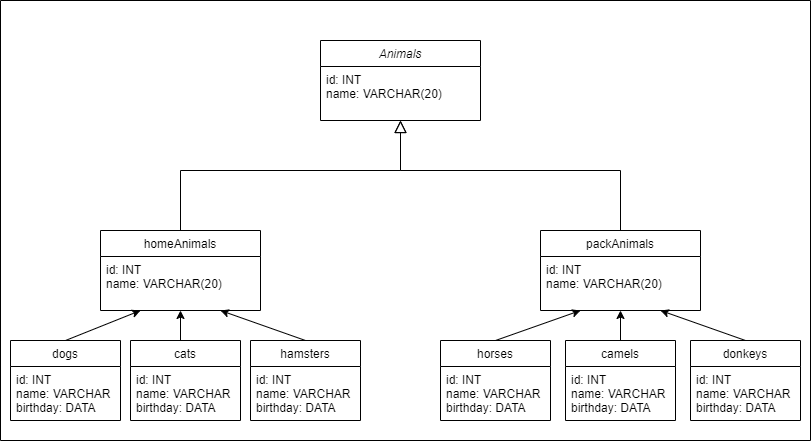

The diagram above was exported from draw.io. Its source (the exported page's mxGraphModel, read from the mxfile embedded in the PNG):
<mxGraphModel dx="1290" dy="522" grid="1" gridSize="10" guides="1" tooltips="1" connect="1" arrows="1" fold="1" page="1" pageScale="1" pageWidth="827" pageHeight="1169" math="0" shadow="0">
  <root>
    <mxCell id="WIyWlLk6GJQsqaUBKTNV-0" />
    <mxCell id="WIyWlLk6GJQsqaUBKTNV-1" parent="WIyWlLk6GJQsqaUBKTNV-0" />
    <mxCell id="zkfFHV4jXpPFQw0GAbJ--0" value="Animals" style="swimlane;fontStyle=2;align=center;verticalAlign=top;childLayout=stackLayout;horizontal=1;startSize=26;horizontalStack=0;resizeParent=1;resizeLast=0;collapsible=1;marginBottom=0;rounded=0;shadow=0;strokeWidth=1;" parent="WIyWlLk6GJQsqaUBKTNV-1" vertex="1">
      <mxGeometry x="320" y="80" width="160" height="80" as="geometry">
        <mxRectangle x="230" y="140" width="160" height="26" as="alternateBounds" />
      </mxGeometry>
    </mxCell>
    <mxCell id="nv1R0ufiyD54S5_Dipen-8" value="id: INT&#10;name: VARCHAR(20)" style="text;align=left;verticalAlign=top;spacingLeft=4;spacingRight=4;overflow=hidden;rotatable=0;points=[[0,0.5],[1,0.5]];portConstraint=eastwest;" vertex="1" parent="zkfFHV4jXpPFQw0GAbJ--0">
      <mxGeometry y="26" width="160" height="54" as="geometry" />
    </mxCell>
    <mxCell id="zkfFHV4jXpPFQw0GAbJ--6" value="homeAnimals" style="swimlane;fontStyle=0;align=center;verticalAlign=top;childLayout=stackLayout;horizontal=1;startSize=26;horizontalStack=0;resizeParent=1;resizeLast=0;collapsible=1;marginBottom=0;rounded=0;shadow=0;strokeWidth=1;" parent="WIyWlLk6GJQsqaUBKTNV-1" vertex="1">
      <mxGeometry x="100" y="270" width="160" height="80" as="geometry">
        <mxRectangle x="130" y="380" width="160" height="26" as="alternateBounds" />
      </mxGeometry>
    </mxCell>
    <mxCell id="d4zjjHkLBa-4ZrCPDLkz-2" value="id: INT&#10;name: VARCHAR(20)" style="text;align=left;verticalAlign=top;spacingLeft=4;spacingRight=4;overflow=hidden;rotatable=0;points=[[0,0.5],[1,0.5]];portConstraint=eastwest;" parent="zkfFHV4jXpPFQw0GAbJ--6" vertex="1">
      <mxGeometry y="26" width="160" height="54" as="geometry" />
    </mxCell>
    <mxCell id="zkfFHV4jXpPFQw0GAbJ--12" value="" style="endArrow=block;endSize=10;endFill=0;shadow=0;strokeWidth=1;rounded=0;curved=0;edgeStyle=elbowEdgeStyle;elbow=vertical;" parent="WIyWlLk6GJQsqaUBKTNV-1" source="zkfFHV4jXpPFQw0GAbJ--6" edge="1">
      <mxGeometry width="160" relative="1" as="geometry">
        <mxPoint x="250" y="270" as="sourcePoint" />
        <mxPoint x="400" y="160" as="targetPoint" />
        <Array as="points">
          <mxPoint x="400" y="210" />
        </Array>
      </mxGeometry>
    </mxCell>
    <mxCell id="zkfFHV4jXpPFQw0GAbJ--16" value="" style="endArrow=block;endSize=10;endFill=0;shadow=0;strokeWidth=1;rounded=0;curved=0;edgeStyle=elbowEdgeStyle;elbow=vertical;exitX=0.5;exitY=0;exitDx=0;exitDy=0;" parent="WIyWlLk6GJQsqaUBKTNV-1" source="d4zjjHkLBa-4ZrCPDLkz-0" target="zkfFHV4jXpPFQw0GAbJ--0" edge="1">
      <mxGeometry width="160" relative="1" as="geometry">
        <mxPoint x="600" y="360" as="sourcePoint" />
        <mxPoint x="310" y="271" as="targetPoint" />
        <Array as="points">
          <mxPoint x="590" y="210" />
        </Array>
      </mxGeometry>
    </mxCell>
    <mxCell id="d4zjjHkLBa-4ZrCPDLkz-0" value="packAnimals" style="swimlane;fontStyle=0;align=center;verticalAlign=top;childLayout=stackLayout;horizontal=1;startSize=26;horizontalStack=0;resizeParent=1;resizeLast=0;collapsible=1;marginBottom=0;rounded=0;shadow=0;strokeWidth=1;" parent="WIyWlLk6GJQsqaUBKTNV-1" vertex="1">
      <mxGeometry x="540" y="270" width="160" height="80" as="geometry">
        <mxRectangle x="130" y="380" width="160" height="26" as="alternateBounds" />
      </mxGeometry>
    </mxCell>
    <mxCell id="nv1R0ufiyD54S5_Dipen-7" value="id: INT&#10;name: VARCHAR(20)" style="text;align=left;verticalAlign=top;spacingLeft=4;spacingRight=4;overflow=hidden;rotatable=0;points=[[0,0.5],[1,0.5]];portConstraint=eastwest;" vertex="1" parent="d4zjjHkLBa-4ZrCPDLkz-0">
      <mxGeometry y="26" width="160" height="54" as="geometry" />
    </mxCell>
    <mxCell id="d4zjjHkLBa-4ZrCPDLkz-4" value="dogs" style="swimlane;fontStyle=0;align=center;verticalAlign=top;childLayout=stackLayout;horizontal=1;startSize=26;horizontalStack=0;resizeParent=1;resizeLast=0;collapsible=1;marginBottom=0;rounded=0;shadow=0;strokeWidth=1;" parent="WIyWlLk6GJQsqaUBKTNV-1" vertex="1">
      <mxGeometry x="10" y="380" width="110" height="80" as="geometry">
        <mxRectangle x="130" y="380" width="160" height="26" as="alternateBounds" />
      </mxGeometry>
    </mxCell>
    <mxCell id="d4zjjHkLBa-4ZrCPDLkz-5" value="id: INT&#10;name: VARCHAR&#10;birthday: DATA " style="text;align=left;verticalAlign=top;spacingLeft=4;spacingRight=4;overflow=hidden;rotatable=0;points=[[0,0.5],[1,0.5]];portConstraint=eastwest;" parent="d4zjjHkLBa-4ZrCPDLkz-4" vertex="1">
      <mxGeometry y="26" width="110" height="54" as="geometry" />
    </mxCell>
    <mxCell id="d4zjjHkLBa-4ZrCPDLkz-6" value="cats" style="swimlane;fontStyle=0;align=center;verticalAlign=top;childLayout=stackLayout;horizontal=1;startSize=26;horizontalStack=0;resizeParent=1;resizeLast=0;collapsible=1;marginBottom=0;rounded=0;shadow=0;strokeWidth=1;" parent="WIyWlLk6GJQsqaUBKTNV-1" vertex="1">
      <mxGeometry x="130" y="380" width="110" height="80" as="geometry">
        <mxRectangle x="130" y="380" width="160" height="26" as="alternateBounds" />
      </mxGeometry>
    </mxCell>
    <mxCell id="nv1R0ufiyD54S5_Dipen-2" value="id: INT&#10;name: VARCHAR&#10;birthday: DATA " style="text;align=left;verticalAlign=top;spacingLeft=4;spacingRight=4;overflow=hidden;rotatable=0;points=[[0,0.5],[1,0.5]];portConstraint=eastwest;" vertex="1" parent="d4zjjHkLBa-4ZrCPDLkz-6">
      <mxGeometry y="26" width="110" height="54" as="geometry" />
    </mxCell>
    <mxCell id="d4zjjHkLBa-4ZrCPDLkz-8" value="hamsters" style="swimlane;fontStyle=0;align=center;verticalAlign=top;childLayout=stackLayout;horizontal=1;startSize=26;horizontalStack=0;resizeParent=1;resizeLast=0;collapsible=1;marginBottom=0;rounded=0;shadow=0;strokeWidth=1;" parent="WIyWlLk6GJQsqaUBKTNV-1" vertex="1">
      <mxGeometry x="250" y="380" width="110" height="80" as="geometry">
        <mxRectangle x="130" y="380" width="160" height="26" as="alternateBounds" />
      </mxGeometry>
    </mxCell>
    <mxCell id="nv1R0ufiyD54S5_Dipen-3" value="id: INT&#10;name: VARCHAR&#10;birthday: DATA " style="text;align=left;verticalAlign=top;spacingLeft=4;spacingRight=4;overflow=hidden;rotatable=0;points=[[0,0.5],[1,0.5]];portConstraint=eastwest;" vertex="1" parent="d4zjjHkLBa-4ZrCPDLkz-8">
      <mxGeometry y="26" width="110" height="54" as="geometry" />
    </mxCell>
    <mxCell id="d4zjjHkLBa-4ZrCPDLkz-10" value="horses" style="swimlane;fontStyle=0;align=center;verticalAlign=top;childLayout=stackLayout;horizontal=1;startSize=26;horizontalStack=0;resizeParent=1;resizeLast=0;collapsible=1;marginBottom=0;rounded=0;shadow=0;strokeWidth=1;" parent="WIyWlLk6GJQsqaUBKTNV-1" vertex="1">
      <mxGeometry x="440" y="380" width="110" height="80" as="geometry">
        <mxRectangle x="130" y="380" width="160" height="26" as="alternateBounds" />
      </mxGeometry>
    </mxCell>
    <mxCell id="nv1R0ufiyD54S5_Dipen-4" value="id: INT&#10;name: VARCHAR&#10;birthday: DATA " style="text;align=left;verticalAlign=top;spacingLeft=4;spacingRight=4;overflow=hidden;rotatable=0;points=[[0,0.5],[1,0.5]];portConstraint=eastwest;" vertex="1" parent="d4zjjHkLBa-4ZrCPDLkz-10">
      <mxGeometry y="26" width="110" height="54" as="geometry" />
    </mxCell>
    <mxCell id="d4zjjHkLBa-4ZrCPDLkz-12" value="camels" style="swimlane;fontStyle=0;align=center;verticalAlign=top;childLayout=stackLayout;horizontal=1;startSize=26;horizontalStack=0;resizeParent=1;resizeLast=0;collapsible=1;marginBottom=0;rounded=0;shadow=0;strokeWidth=1;" parent="WIyWlLk6GJQsqaUBKTNV-1" vertex="1">
      <mxGeometry x="565" y="380" width="110" height="80" as="geometry">
        <mxRectangle x="130" y="380" width="160" height="26" as="alternateBounds" />
      </mxGeometry>
    </mxCell>
    <mxCell id="nv1R0ufiyD54S5_Dipen-5" value="id: INT&#10;name: VARCHAR&#10;birthday: DATA " style="text;align=left;verticalAlign=top;spacingLeft=4;spacingRight=4;overflow=hidden;rotatable=0;points=[[0,0.5],[1,0.5]];portConstraint=eastwest;" vertex="1" parent="d4zjjHkLBa-4ZrCPDLkz-12">
      <mxGeometry y="26" width="110" height="54" as="geometry" />
    </mxCell>
    <mxCell id="d4zjjHkLBa-4ZrCPDLkz-14" value="donkeys" style="swimlane;fontStyle=0;align=center;verticalAlign=top;childLayout=stackLayout;horizontal=1;startSize=26;horizontalStack=0;resizeParent=1;resizeLast=0;collapsible=1;marginBottom=0;rounded=0;shadow=0;strokeWidth=1;" parent="WIyWlLk6GJQsqaUBKTNV-1" vertex="1">
      <mxGeometry x="690" y="380" width="110" height="80" as="geometry">
        <mxRectangle x="130" y="380" width="160" height="26" as="alternateBounds" />
      </mxGeometry>
    </mxCell>
    <mxCell id="nv1R0ufiyD54S5_Dipen-6" value="id: INT&#10;name: VARCHAR&#10;birthday: DATA " style="text;align=left;verticalAlign=top;spacingLeft=4;spacingRight=4;overflow=hidden;rotatable=0;points=[[0,0.5],[1,0.5]];portConstraint=eastwest;" vertex="1" parent="d4zjjHkLBa-4ZrCPDLkz-14">
      <mxGeometry y="26" width="110" height="54" as="geometry" />
    </mxCell>
    <mxCell id="d4zjjHkLBa-4ZrCPDLkz-16" value="" style="endArrow=classic;html=1;rounded=0;entryX=0.25;entryY=1;entryDx=0;entryDy=0;exitX=0.5;exitY=0;exitDx=0;exitDy=0;" parent="WIyWlLk6GJQsqaUBKTNV-1" source="d4zjjHkLBa-4ZrCPDLkz-10" target="d4zjjHkLBa-4ZrCPDLkz-0" edge="1">
      <mxGeometry width="50" height="50" relative="1" as="geometry">
        <mxPoint x="390" y="400" as="sourcePoint" />
        <mxPoint x="440" y="350" as="targetPoint" />
      </mxGeometry>
    </mxCell>
    <mxCell id="d4zjjHkLBa-4ZrCPDLkz-17" value="" style="endArrow=classic;html=1;rounded=0;entryX=0.25;entryY=1;entryDx=0;entryDy=0;exitX=0.5;exitY=0;exitDx=0;exitDy=0;" parent="WIyWlLk6GJQsqaUBKTNV-1" source="d4zjjHkLBa-4ZrCPDLkz-4" target="zkfFHV4jXpPFQw0GAbJ--6" edge="1">
      <mxGeometry width="50" height="50" relative="1" as="geometry">
        <mxPoint x="30" y="320" as="sourcePoint" />
        <mxPoint x="80" y="270" as="targetPoint" />
      </mxGeometry>
    </mxCell>
    <mxCell id="d4zjjHkLBa-4ZrCPDLkz-18" value="" style="endArrow=classic;html=1;rounded=0;entryX=0.5;entryY=1;entryDx=0;entryDy=0;" parent="WIyWlLk6GJQsqaUBKTNV-1" target="zkfFHV4jXpPFQw0GAbJ--6" edge="1">
      <mxGeometry width="50" height="50" relative="1" as="geometry">
        <mxPoint x="180" y="380" as="sourcePoint" />
        <mxPoint x="170" y="480" as="targetPoint" />
      </mxGeometry>
    </mxCell>
    <mxCell id="d4zjjHkLBa-4ZrCPDLkz-19" value="" style="endArrow=classic;html=1;rounded=0;entryX=0.75;entryY=1;entryDx=0;entryDy=0;exitX=0.5;exitY=0;exitDx=0;exitDy=0;" parent="WIyWlLk6GJQsqaUBKTNV-1" source="d4zjjHkLBa-4ZrCPDLkz-8" target="zkfFHV4jXpPFQw0GAbJ--6" edge="1">
      <mxGeometry width="50" height="50" relative="1" as="geometry">
        <mxPoint x="270" y="520" as="sourcePoint" />
        <mxPoint x="320" y="470" as="targetPoint" />
      </mxGeometry>
    </mxCell>
    <mxCell id="d4zjjHkLBa-4ZrCPDLkz-20" value="" style="endArrow=classic;html=1;rounded=0;entryX=0.5;entryY=1;entryDx=0;entryDy=0;exitX=0.5;exitY=0;exitDx=0;exitDy=0;" parent="WIyWlLk6GJQsqaUBKTNV-1" source="d4zjjHkLBa-4ZrCPDLkz-12" target="d4zjjHkLBa-4ZrCPDLkz-0" edge="1">
      <mxGeometry width="50" height="50" relative="1" as="geometry">
        <mxPoint x="190" y="390" as="sourcePoint" />
        <mxPoint x="190" y="360" as="targetPoint" />
      </mxGeometry>
    </mxCell>
    <mxCell id="d4zjjHkLBa-4ZrCPDLkz-21" value="" style="endArrow=classic;html=1;rounded=0;entryX=0.75;entryY=1;entryDx=0;entryDy=0;exitX=0.5;exitY=0;exitDx=0;exitDy=0;" parent="WIyWlLk6GJQsqaUBKTNV-1" source="d4zjjHkLBa-4ZrCPDLkz-14" target="d4zjjHkLBa-4ZrCPDLkz-0" edge="1">
      <mxGeometry width="50" height="50" relative="1" as="geometry">
        <mxPoint x="650" y="530" as="sourcePoint" />
        <mxPoint x="700" y="480" as="targetPoint" />
      </mxGeometry>
    </mxCell>
    <mxCell id="nv1R0ufiyD54S5_Dipen-14" value="" style="endArrow=none;html=1;rounded=0;" edge="1" parent="WIyWlLk6GJQsqaUBKTNV-1">
      <mxGeometry width="50" height="50" relative="1" as="geometry">
        <mxPoint x="810" y="40" as="sourcePoint" />
        <mxPoint y="40" as="targetPoint" />
      </mxGeometry>
    </mxCell>
    <mxCell id="nv1R0ufiyD54S5_Dipen-15" value="" style="endArrow=none;html=1;rounded=0;" edge="1" parent="WIyWlLk6GJQsqaUBKTNV-1">
      <mxGeometry width="50" height="50" relative="1" as="geometry">
        <mxPoint y="480" as="sourcePoint" />
        <mxPoint y="40" as="targetPoint" />
      </mxGeometry>
    </mxCell>
    <mxCell id="nv1R0ufiyD54S5_Dipen-16" value="" style="endArrow=none;html=1;rounded=0;" edge="1" parent="WIyWlLk6GJQsqaUBKTNV-1">
      <mxGeometry width="50" height="50" relative="1" as="geometry">
        <mxPoint y="480" as="sourcePoint" />
        <mxPoint x="810" y="480" as="targetPoint" />
      </mxGeometry>
    </mxCell>
    <mxCell id="nv1R0ufiyD54S5_Dipen-17" value="" style="endArrow=none;html=1;rounded=0;" edge="1" parent="WIyWlLk6GJQsqaUBKTNV-1">
      <mxGeometry width="50" height="50" relative="1" as="geometry">
        <mxPoint x="810" y="480" as="sourcePoint" />
        <mxPoint x="810" y="40" as="targetPoint" />
      </mxGeometry>
    </mxCell>
  </root>
</mxGraphModel>